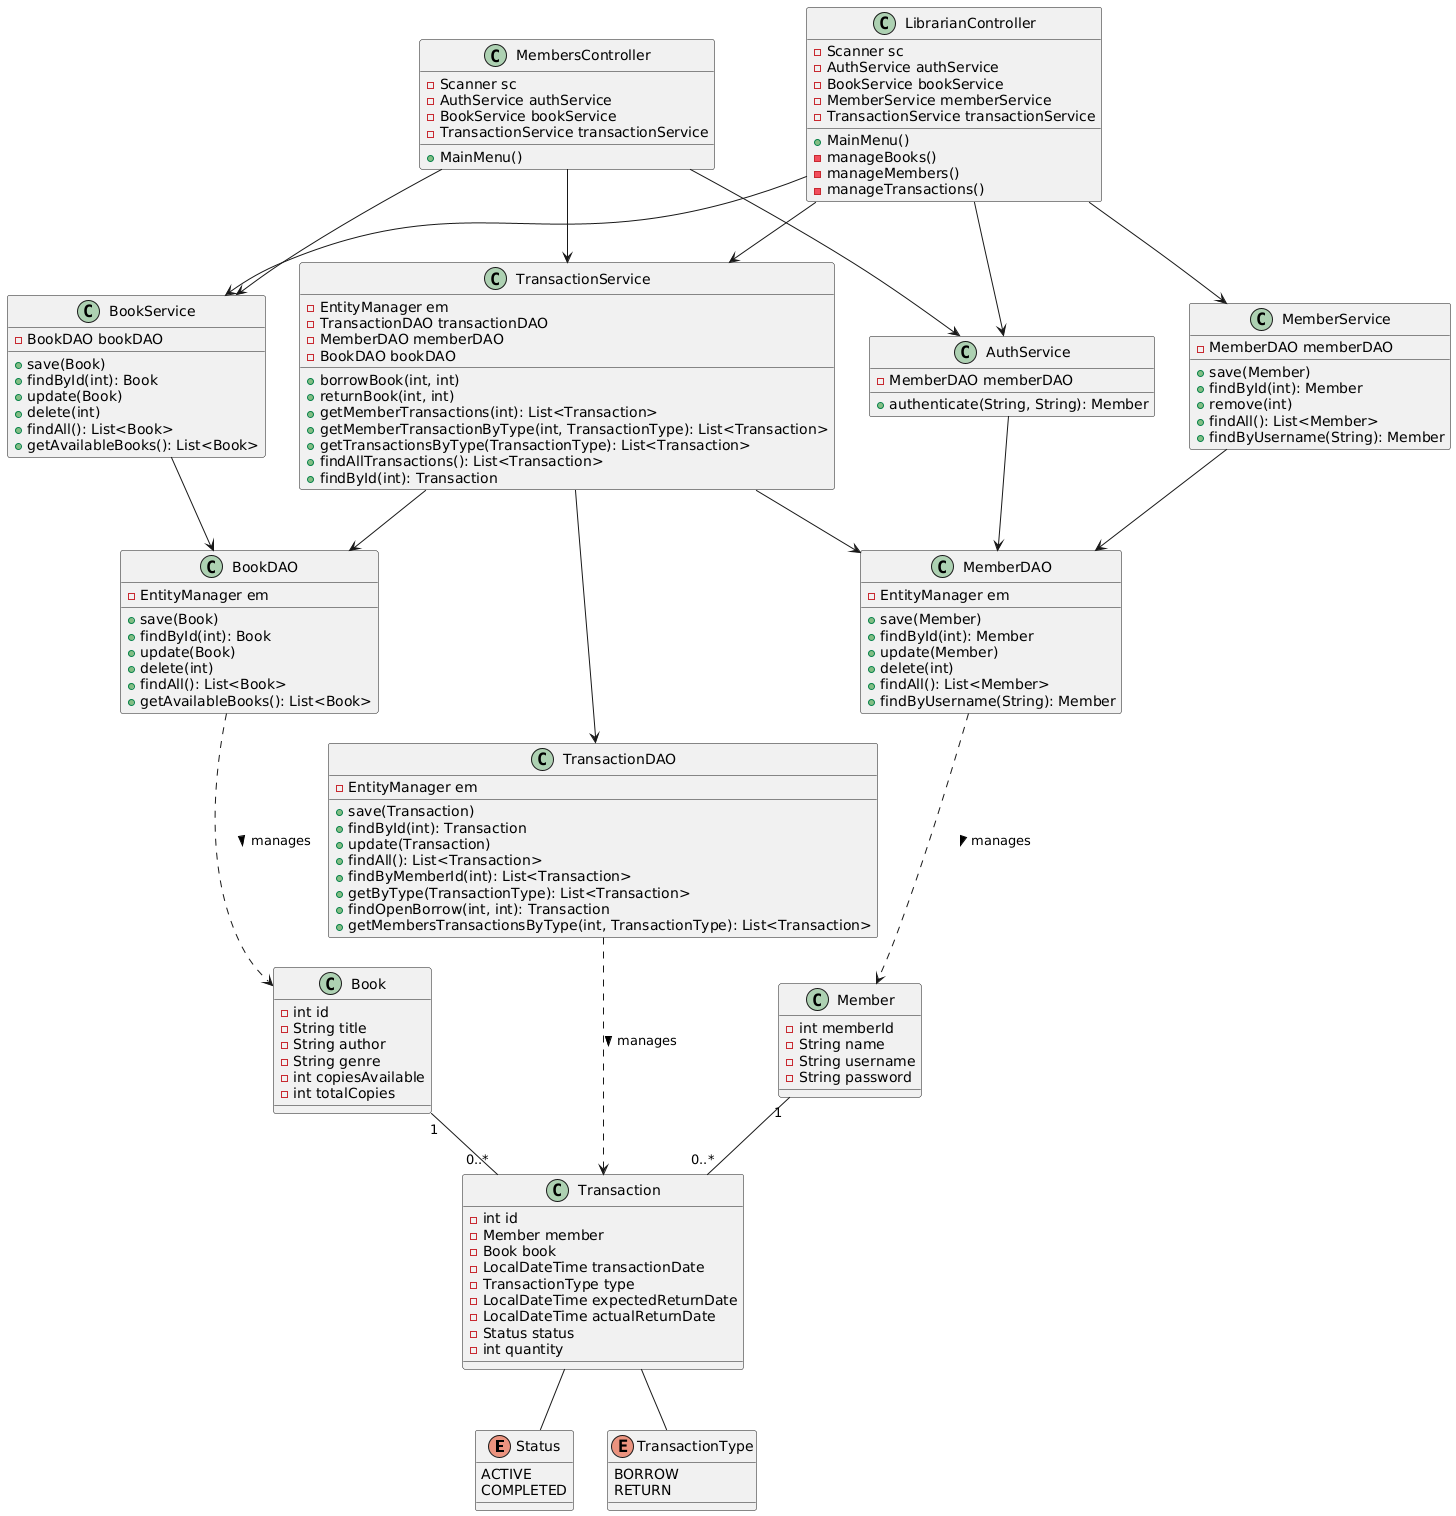

The diagram above was rendered by PlantUML. Its source (embedded in the PNG):
@startuml
' Enums
enum Status {
    ACTIVE
    COMPLETED
}

enum TransactionType {
    BORROW
    RETURN
}

' Controllers
class LibrarianController {
    -Scanner sc
    -AuthService authService
    -BookService bookService
    -MemberService memberService
    -TransactionService transactionService
    +MainMenu()
    -manageBooks()
    -manageMembers()
    -manageTransactions()
}

class MembersController {
    -Scanner sc
    -AuthService authService
    -BookService bookService
    -TransactionService transactionService
    +MainMenu()
}

' Entities
class Book {
    -int id
    -String title
    -String author
    -String genre
    -int copiesAvailable
    -int totalCopies
}

class Member {
    -int memberId
    -String name
    -String username
    -String password
}

class Transaction {
    -int id
    -Member member
    -Book book
    -LocalDateTime transactionDate
    -TransactionType type
    -LocalDateTime expectedReturnDate
    -LocalDateTime actualReturnDate
    -Status status
    -int quantity
}

' Services
class AuthService {
    -MemberDAO memberDAO
    +authenticate(String, String): Member
}

class BookService {
    -BookDAO bookDAO
    +save(Book)
    +findById(int): Book
    +update(Book)
    +delete(int)
    +findAll(): List<Book>
    +getAvailableBooks(): List<Book>
}

class MemberService {
    -MemberDAO memberDAO
    +save(Member)
    +findById(int): Member
    +remove(int)
    +findAll(): List<Member>
    +findByUsername(String): Member
}

class TransactionService {
    -EntityManager em
    -TransactionDAO transactionDAO
    -MemberDAO memberDAO
    -BookDAO bookDAO
    +borrowBook(int, int)
    +returnBook(int, int)
    +getMemberTransactions(int): List<Transaction>
    +getMemberTransactionByType(int, TransactionType): List<Transaction>
    +getTransactionsByType(TransactionType): List<Transaction>
    +findAllTransactions(): List<Transaction>
    +findById(int): Transaction
}

' DAOs
class BookDAO {
    -EntityManager em
    +save(Book)
    +findById(int): Book
    +update(Book)
    +delete(int)
    +findAll(): List<Book>
    +getAvailableBooks(): List<Book>
}

class MemberDAO {
    -EntityManager em
    +save(Member)
    +findById(int): Member
    +update(Member)
    +delete(int)
    +findAll(): List<Member>
    +findByUsername(String): Member
}

class TransactionDAO {
    -EntityManager em
    +save(Transaction)
    +findById(int): Transaction
    +update(Transaction)
    +findAll(): List<Transaction>
    +findByMemberId(int): List<Transaction>
    +getByType(TransactionType): List<Transaction>
    +findOpenBorrow(int, int): Transaction
    +getMembersTransactionsByType(int, TransactionType): List<Transaction>
}

' Relationships
LibrarianController --> AuthService
LibrarianController --> BookService
LibrarianController --> MemberService
LibrarianController --> TransactionService

MembersController --> AuthService
MembersController --> BookService
MembersController --> TransactionService

Book "1" -- "0..*" Transaction
Member "1" -- "0..*" Transaction
Transaction -- Status
Transaction -- TransactionType

BookService --> BookDAO
MemberService --> MemberDAO
TransactionService --> TransactionDAO
TransactionService --> BookDAO
TransactionService --> MemberDAO
AuthService --> MemberDAO
TransactionDAO ..> Transaction : manages >
BookDAO ..> Book : manages >
MemberDAO ..> Member : manages >
@enduml